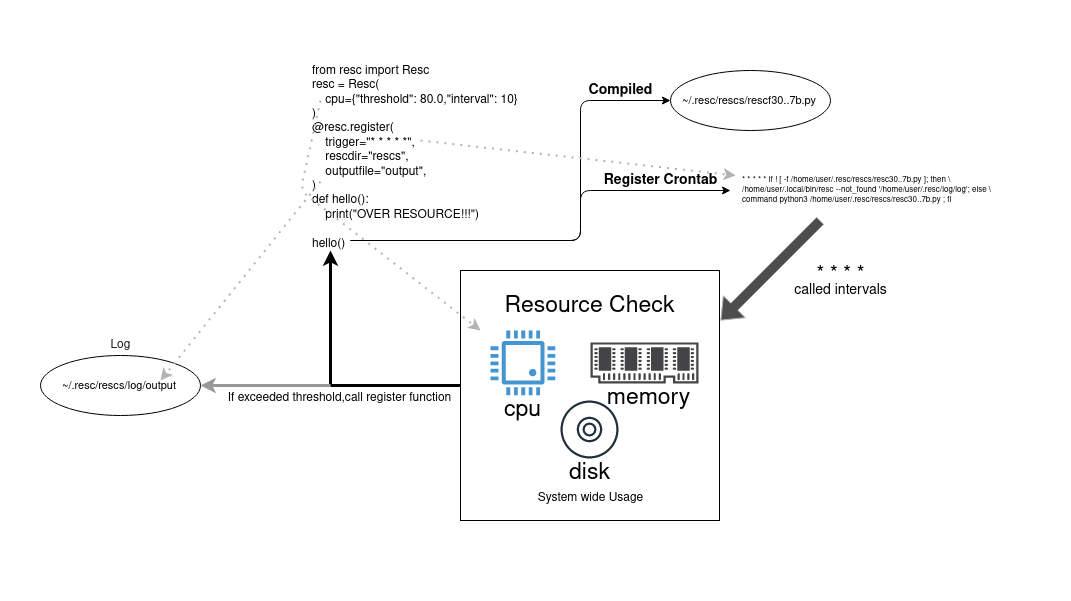

The diagram above was exported from draw.io. Its source (the exported page's mxGraphModel, read from the mxfile embedded in the PNG):
<mxGraphModel dx="3283" dy="1443" grid="1" gridSize="10" guides="1" tooltips="1" connect="1" arrows="1" fold="1" page="1" pageScale="1" pageWidth="600" pageHeight="600" math="0" shadow="0">
  <root>
    <mxCell id="0" />
    <mxCell id="1" parent="0" />
    <mxCell id="JV_LLapjNTMgJWemFA9x-58" value="" style="rounded=0;whiteSpace=wrap;html=1;fontSize=12;align=left;noLabel=1;fontColor=none;strokeColor=none;" vertex="1" parent="1">
      <mxGeometry x="-280" width="1070" height="600" as="geometry" />
    </mxCell>
    <mxCell id="JV_LLapjNTMgJWemFA9x-44" value="" style="rounded=0;whiteSpace=wrap;html=1;fontSize=23;fontColor=#000000;align=left;" vertex="1" parent="1">
      <mxGeometry x="180" y="270" width="259" height="250" as="geometry" />
    </mxCell>
    <mxCell id="JV_LLapjNTMgJWemFA9x-1" value="&lt;div align=&quot;left&quot;&gt;&lt;br&gt;&lt;/div&gt;&lt;div align=&quot;left&quot;&gt;from resc import Resc&lt;/div&gt;&lt;div align=&quot;left&quot;&gt;resc = Resc(&lt;br&gt;&lt;span style=&quot;white-space: pre&quot;&gt;    &lt;/span&gt;cpu={&quot;threshold&quot;: 80.0,&quot;interval&quot;: 10}&lt;br&gt;)&lt;br&gt;&lt;/div&gt;&lt;div align=&quot;left&quot;&gt;@resc.register(&lt;br&gt;&amp;nbsp;&amp;nbsp; &amp;nbsp;trigger=&quot;* * * * *&quot;,&amp;nbsp; &lt;br&gt;&amp;nbsp;&amp;nbsp; &amp;nbsp;rescdir=&quot;rescs&quot;, &lt;br&gt;&amp;nbsp;&amp;nbsp; &amp;nbsp;outputfile=&quot;output&quot;, &lt;br&gt;)&lt;br&gt;def hello():&lt;br&gt;&amp;nbsp;&amp;nbsp; &amp;nbsp;print(&quot;OVER RESOURCE!!!&quot;)&lt;br&gt;&lt;br&gt;hello()&lt;/div&gt;" style="text;html=1;align=left;verticalAlign=middle;resizable=0;points=[];autosize=1;strokeColor=none;" vertex="1" parent="1">
      <mxGeometry x="30" y="50" width="220" height="200" as="geometry" />
    </mxCell>
    <mxCell id="JV_LLapjNTMgJWemFA9x-9" value="" style="edgeStyle=elbowEdgeStyle;elbow=horizontal;endArrow=classic;html=1;entryX=1;entryY=0.75;entryDx=0;entryDy=0;" edge="1" parent="1" target="JV_LLapjNTMgJWemFA9x-10">
      <mxGeometry width="50" height="50" relative="1" as="geometry">
        <mxPoint x="70" y="240" as="sourcePoint" />
        <mxPoint x="380" y="100" as="targetPoint" />
        <Array as="points">
          <mxPoint x="300" y="190" />
        </Array>
      </mxGeometry>
    </mxCell>
    <mxCell id="JV_LLapjNTMgJWemFA9x-10" value="Compiled" style="text;strokeColor=none;fillColor=none;html=1;fontSize=14;fontStyle=1;verticalAlign=middle;align=center;" vertex="1" parent="1">
      <mxGeometry x="290" y="70" width="100" height="40" as="geometry" />
    </mxCell>
    <mxCell id="JV_LLapjNTMgJWemFA9x-12" value="" style="ellipse;whiteSpace=wrap;html=1;fontSize=14;" vertex="1" parent="1">
      <mxGeometry x="390" y="70" width="160" height="60" as="geometry" />
    </mxCell>
    <mxCell id="JV_LLapjNTMgJWemFA9x-13" value="~/.resc/rescs/rescf30..7b.py" style="text;html=1;strokeColor=none;fillColor=none;align=left;verticalAlign=middle;whiteSpace=wrap;rounded=0;fontSize=11;" vertex="1" parent="1">
      <mxGeometry x="400" y="90" width="140" height="20" as="geometry" />
    </mxCell>
    <mxCell id="JV_LLapjNTMgJWemFA9x-21" value="" style="edgeStyle=elbowEdgeStyle;elbow=horizontal;endArrow=classic;html=1;" edge="1" parent="1">
      <mxGeometry width="50" height="50" relative="1" as="geometry">
        <mxPoint x="70" y="240" as="sourcePoint" />
        <mxPoint x="450" y="190" as="targetPoint" />
        <Array as="points">
          <mxPoint x="300" y="190" />
        </Array>
      </mxGeometry>
    </mxCell>
    <mxCell id="JV_LLapjNTMgJWemFA9x-22" value="Register Crontab" style="text;strokeColor=none;fillColor=none;html=1;fontSize=14;fontStyle=1;verticalAlign=middle;align=center;" vertex="1" parent="1">
      <mxGeometry x="330" y="160" width="100" height="40" as="geometry" />
    </mxCell>
    <mxCell id="JV_LLapjNTMgJWemFA9x-23" value="&lt;div style=&quot;font-size: 8px&quot; align=&quot;left&quot;&gt;* * * * * if ! [ -f /home/user/.resc/rescs/resc30..7b.py ]; then \&lt;/div&gt;&lt;div style=&quot;font-size: 8px&quot; align=&quot;left&quot;&gt;/home/user/.local/bin/resc --not_found '/home/user/.resc/log/log'; else \&lt;/div&gt;&lt;div style=&quot;font-size: 8px&quot; align=&quot;left&quot;&gt; command python3 /home/user/.resc/rescs/resc30..7b.py ; fi&lt;/div&gt;" style="text;html=1;align=left;verticalAlign=middle;resizable=0;points=[];autosize=1;strokeColor=none;fontSize=8;" vertex="1" parent="1">
      <mxGeometry x="460" y="170" width="260" height="40" as="geometry" />
    </mxCell>
    <mxCell id="JV_LLapjNTMgJWemFA9x-27" value="" style="endArrow=classic;dashed=1;html=1;dashPattern=1 3;strokeWidth=2;fontSize=8;entryX=-0.019;entryY=0.125;entryDx=0;entryDy=0;entryPerimeter=0;labelBackgroundColor=#ffffff;fontColor=#B266FF;strokeColor=#B3B3B3;startArrow=none;startFill=0;endFill=1;" edge="1" parent="1" target="JV_LLapjNTMgJWemFA9x-23">
      <mxGeometry width="50" height="50" relative="1" as="geometry">
        <mxPoint x="140" y="140" as="sourcePoint" />
        <mxPoint x="190" y="90" as="targetPoint" />
      </mxGeometry>
    </mxCell>
    <mxCell id="JV_LLapjNTMgJWemFA9x-32" value="" style="shape=flexArrow;endArrow=classic;html=1;labelBackgroundColor=#ffffff;fontSize=8;fontColor=#B266FF;strokeColor=#B3B3B3;fillColor=#4D4D4D;" edge="1" parent="1">
      <mxGeometry width="50" height="50" relative="1" as="geometry">
        <mxPoint x="540" y="220" as="sourcePoint" />
        <mxPoint x="440" y="320" as="targetPoint" />
      </mxGeometry>
    </mxCell>
    <mxCell id="JV_LLapjNTMgJWemFA9x-33" value="* * * *" style="text;html=1;align=center;verticalAlign=middle;resizable=0;points=[];autosize=1;strokeColor=none;fontSize=20;" vertex="1" parent="1">
      <mxGeometry x="530" y="260" width="60" height="30" as="geometry" />
    </mxCell>
    <mxCell id="JV_LLapjNTMgJWemFA9x-34" value="called intervals" style="text;html=1;align=center;verticalAlign=middle;resizable=0;points=[];autosize=1;strokeColor=none;fontSize=14;" vertex="1" parent="1">
      <mxGeometry x="505" y="280" width="110" height="20" as="geometry" />
    </mxCell>
    <mxCell id="JV_LLapjNTMgJWemFA9x-35" value="" style="endArrow=classic;dashed=1;html=1;dashPattern=1 3;strokeWidth=2;fontSize=8;labelBackgroundColor=#ffffff;fontColor=#B266FF;strokeColor=#B3B3B3;startArrow=none;startFill=0;endFill=1;" edge="1" parent="1">
      <mxGeometry width="50" height="50" relative="1" as="geometry">
        <mxPoint x="40" y="100" as="sourcePoint" />
        <mxPoint x="200" y="330" as="targetPoint" />
        <Array as="points">
          <mxPoint x="20" y="190" />
        </Array>
      </mxGeometry>
    </mxCell>
    <mxCell id="JV_LLapjNTMgJWemFA9x-36" value="" style="pointerEvents=1;shadow=0;dashed=0;html=1;strokeColor=none;fillColor=#4495D1;labelPosition=center;verticalLabelPosition=bottom;verticalAlign=top;align=center;outlineConnect=0;shape=mxgraph.veeam.cpu;fontSize=14;fontColor=#000000;" vertex="1" parent="1">
      <mxGeometry x="210" y="330" width="64.8" height="64.8" as="geometry" />
    </mxCell>
    <mxCell id="JV_LLapjNTMgJWemFA9x-37" value="" style="pointerEvents=1;shadow=0;dashed=0;html=1;strokeColor=none;fillColor=#434445;aspect=fixed;labelPosition=center;verticalLabelPosition=bottom;verticalAlign=top;align=center;outlineConnect=0;shape=mxgraph.vvd.memory;fontSize=14;fontColor=#000000;" vertex="1" parent="1">
      <mxGeometry x="310" y="341.9" width="107.89" height="41" as="geometry" />
    </mxCell>
    <mxCell id="JV_LLapjNTMgJWemFA9x-38" value="" style="outlineConnect=0;fontColor=#232F3E;gradientColor=none;fillColor=#232F3E;strokeColor=none;dashed=0;verticalLabelPosition=bottom;verticalAlign=top;align=center;html=1;fontSize=12;fontStyle=0;aspect=fixed;pointerEvents=1;shape=mxgraph.aws4.disk;" vertex="1" parent="1">
      <mxGeometry x="280" y="400" width="58" height="58" as="geometry" />
    </mxCell>
    <mxCell id="JV_LLapjNTMgJWemFA9x-39" value="&lt;div style=&quot;font-size: 23px;&quot;&gt;Resource Check&lt;/div&gt;&lt;div style=&quot;font-size: 23px;&quot;&gt;&lt;br style=&quot;font-size: 23px;&quot;&gt;&lt;/div&gt;" style="text;html=1;align=center;verticalAlign=middle;resizable=0;points=[];autosize=1;strokeColor=none;fontSize=23;fontColor=#000000;" vertex="1" parent="1">
      <mxGeometry x="214" y="290" width="190" height="60" as="geometry" />
    </mxCell>
    <mxCell id="JV_LLapjNTMgJWemFA9x-40" value="cpu" style="text;html=1;align=center;verticalAlign=middle;resizable=0;points=[];autosize=1;strokeColor=none;fontSize=23;fontColor=#000000;" vertex="1" parent="1">
      <mxGeometry x="217.4" y="394.8" width="50" height="30" as="geometry" />
    </mxCell>
    <mxCell id="JV_LLapjNTMgJWemFA9x-41" value="disk" style="text;html=1;align=center;verticalAlign=middle;resizable=0;points=[];autosize=1;strokeColor=none;fontSize=23;fontColor=#000000;" vertex="1" parent="1">
      <mxGeometry x="279" y="458" width="60" height="30" as="geometry" />
    </mxCell>
    <mxCell id="JV_LLapjNTMgJWemFA9x-42" value="memory" style="text;html=1;align=center;verticalAlign=middle;resizable=0;points=[];autosize=1;strokeColor=none;fontSize=23;fontColor=#000000;" vertex="1" parent="1">
      <mxGeometry x="317.89" y="382.9" width="100" height="30" as="geometry" />
    </mxCell>
    <mxCell id="JV_LLapjNTMgJWemFA9x-46" value="" style="endArrow=classic;html=1;labelBackgroundColor=#ffffff;fontSize=28;fontColor=#000000;fillColor=#4D4D4D;strokeWidth=3;" edge="1" parent="1">
      <mxGeometry width="50" height="50" relative="1" as="geometry">
        <mxPoint x="50" y="385.2" as="sourcePoint" />
        <mxPoint x="50" y="250" as="targetPoint" />
      </mxGeometry>
    </mxCell>
    <mxCell id="JV_LLapjNTMgJWemFA9x-47" value="" style="endArrow=none;html=1;labelBackgroundColor=#ffffff;fontSize=28;fontColor=#000000;strokeColor=#000000;strokeWidth=3;fillColor=#4D4D4D;" edge="1" parent="1">
      <mxGeometry width="50" height="50" relative="1" as="geometry">
        <mxPoint x="50" y="385" as="sourcePoint" />
        <mxPoint x="180" y="385" as="targetPoint" />
      </mxGeometry>
    </mxCell>
    <mxCell id="JV_LLapjNTMgJWemFA9x-48" value="If exceeded threshold,call register function" style="text;html=1;align=center;verticalAlign=middle;resizable=0;points=[];autosize=1;strokeColor=none;fontSize=12;fontColor=#000000;" vertex="1" parent="1">
      <mxGeometry x="-61" y="387.9" width="240" height="20" as="geometry" />
    </mxCell>
    <mxCell id="JV_LLapjNTMgJWemFA9x-51" value="" style="endArrow=classic;html=1;labelBackgroundColor=#ffffff;fontSize=28;fillColor=#4D4D4D;strokeWidth=3;fontColor=#B3B3B3;strokeColor=#999999;" edge="1" parent="1">
      <mxGeometry width="50" height="50" relative="1" as="geometry">
        <mxPoint x="50" y="385.1" as="sourcePoint" />
        <mxPoint x="-80" y="385" as="targetPoint" />
      </mxGeometry>
    </mxCell>
    <mxCell id="JV_LLapjNTMgJWemFA9x-52" value="" style="ellipse;whiteSpace=wrap;html=1;fontSize=14;" vertex="1" parent="1">
      <mxGeometry x="-240" y="355" width="160" height="60" as="geometry" />
    </mxCell>
    <mxCell id="JV_LLapjNTMgJWemFA9x-53" value="~/.resc/rescs/log/output" style="text;html=1;strokeColor=none;fillColor=none;align=left;verticalAlign=middle;whiteSpace=wrap;rounded=0;fontSize=11;" vertex="1" parent="1">
      <mxGeometry x="-220" y="375" width="140" height="20" as="geometry" />
    </mxCell>
    <mxCell id="JV_LLapjNTMgJWemFA9x-54" style="edgeStyle=orthogonalEdgeStyle;rounded=0;orthogonalLoop=1;jettySize=auto;html=1;exitX=0.5;exitY=1;exitDx=0;exitDy=0;labelBackgroundColor=#ffffff;fontSize=12;fontColor=#B3B3B3;startArrow=none;startFill=0;endArrow=classic;endFill=1;strokeColor=#999999;strokeWidth=3;fillColor=#4D4D4D;" edge="1" parent="1" source="JV_LLapjNTMgJWemFA9x-53" target="JV_LLapjNTMgJWemFA9x-53">
      <mxGeometry relative="1" as="geometry" />
    </mxCell>
    <mxCell id="JV_LLapjNTMgJWemFA9x-55" value="Log" style="text;html=1;align=center;verticalAlign=middle;resizable=0;points=[];autosize=1;strokeColor=none;fontSize=12;fontColor=#1A1A1A;" vertex="1" parent="1">
      <mxGeometry x="-180" y="335" width="40" height="20" as="geometry" />
    </mxCell>
    <mxCell id="JV_LLapjNTMgJWemFA9x-56" value="" style="endArrow=classic;dashed=1;html=1;dashPattern=1 3;strokeWidth=2;fontSize=8;labelBackgroundColor=#ffffff;fontColor=#B266FF;strokeColor=#B3B3B3;startArrow=none;startFill=0;endFill=1;" edge="1" parent="1">
      <mxGeometry width="50" height="50" relative="1" as="geometry">
        <mxPoint x="40" y="181" as="sourcePoint" />
        <mxPoint x="-120" y="380" as="targetPoint" />
      </mxGeometry>
    </mxCell>
    <mxCell id="JV_LLapjNTMgJWemFA9x-57" value="System wide Usage" style="text;html=1;align=center;verticalAlign=middle;resizable=0;points=[];autosize=1;strokeColor=none;fontSize=12;fontColor=#000000;" vertex="1" parent="1">
      <mxGeometry x="250" y="488" width="120" height="20" as="geometry" />
    </mxCell>
  </root>
</mxGraphModel>